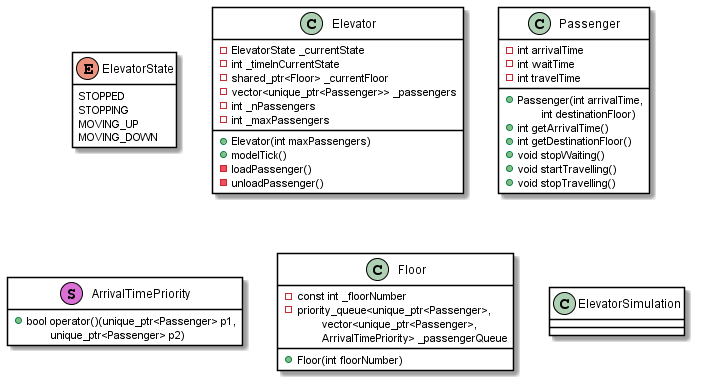

The diagram above was rendered by PlantUML. Its source (embedded in the PNG):
@startuml

skinparam ClassBorderColor black
skinparam ClassBackgroundColor white

enum ElevatorState {
    STOPPED
    STOPPING
    MOVING_UP
    MOVING_DOWN
}
hide ElevatorState methods

class Elevator {
    -ElevatorState _currentState
    -int _timeInCurrentState
    -shared_ptr<Floor> _currentFloor
    -vector<unique_ptr<Passenger>> _passengers
    -int _nPassengers
    -int _maxPassengers
    +Elevator(int maxPassengers)
    +modelTick()
    -loadPassenger()
    -unloadPassenger()
}

class Passenger {
    -int arrivalTime
    -int waitTime
    -int travelTime
    +Passenger(int arrivalTime,
        \tint destinationFloor)
    +int getArrivalTime()
    +int getDestinationFloor()
    +void stopWaiting()
    +void startTravelling()
    +void stopTravelling()
}

class ArrivalTimePriority <<S, orchid>> {
    +bool operator()(unique_ptr<Passenger> p1,
        \tunique_ptr<Passenger> p2)
}
hide ArrivalTimePriority attributes

class Floor {
    -const int _floorNumber
    -priority_queue<unique_ptr<Passenger>,
        \tvector<unique_ptr<Passenger>,
        \tArrivalTimePriority> _passengerQueue
    +Floor(int floorNumber)

}

class ElevatorSimulation {

}



@enduml